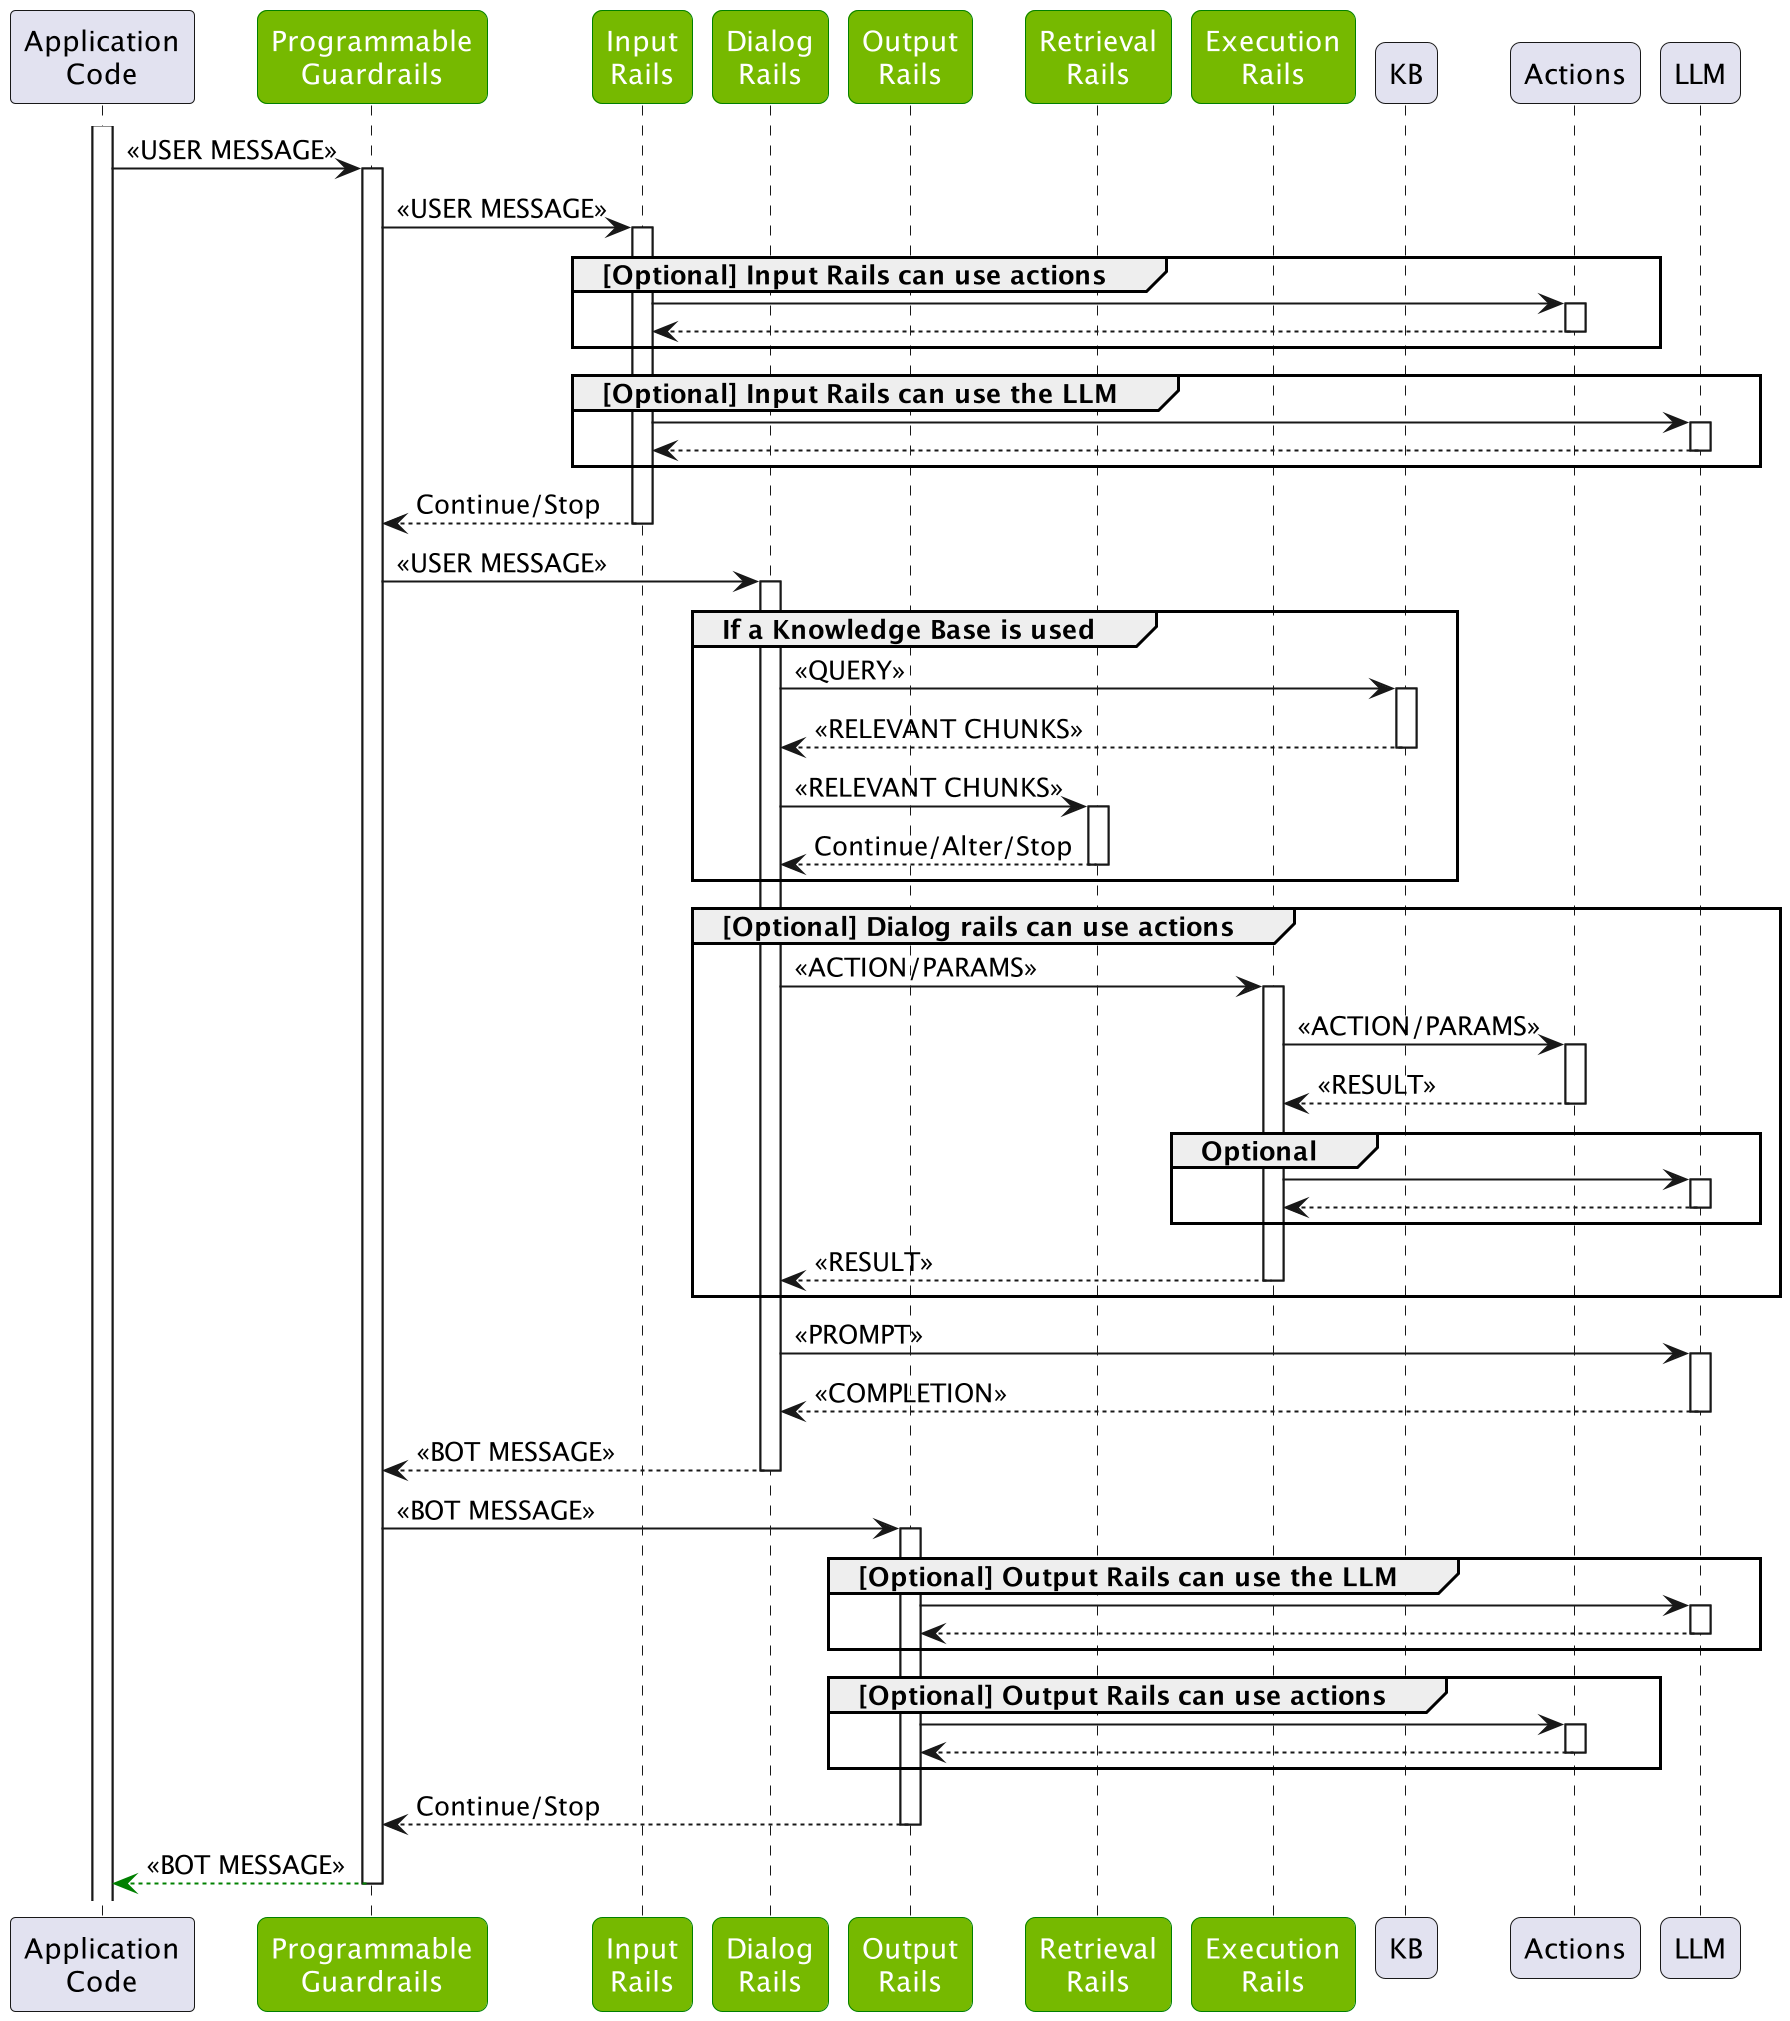

The diagram above was rendered by PlantUML. Its source (embedded in the PNG):
@startuml
participant "Application\nCode" as A

skinparam Participant {
  RoundCorner 10

  BackgroundColor<<LLMRails>> 76b900
  FontColor<<LLMRails>> white
  BorderColor<<LLMRails>> green
}


participant "Programmable\nGuardrails" as LLMRails <<LLMRails>>
participant "Input\nRails" as IR <<LLMRails>>
participant "Dialog\nRails" as DR <<LLMRails>>
participant "Output\nRails" as OR <<LLMRails>>
participant "Retrieval\nRails" as RR <<LLMRails>>
participant "Execution\nRails" as ER <<LLMRails>>
participant KB
participant Actions
participant "LLM"


Activate A
A->LLMRails: <<USER MESSAGE>>
activate LLMRails

LLMRails->IR: <<USER MESSAGE>>
activate IR

group [Optional] Input Rails can use actions
IR->Actions
activate Actions
return
end

group [Optional] Input Rails can use the LLM
IR->LLM
activate LLM
return
end

return Continue/Stop

LLMRails->DR: <<USER MESSAGE>>
activate DR

group If a Knowledge Base is used
DR->KB: <<QUERY>>
activate KB
return <<RELEVANT CHUNKS>>
DR->RR: <<RELEVANT CHUNKS>>
activate RR
return Continue/Alter/Stop
end

group [Optional] Dialog rails can use actions
DR->ER: <<ACTION/PARAMS>>
activate ER

ER->Actions: <<ACTION/PARAMS>>
activate Actions
return <<RESULT>>

group Optional
ER->LLM
activate LLM
return
end


return <<RESULT>>
end

DR->LLM: <<PROMPT>>
activate LLM
return <<COMPLETION>>

return <<BOT MESSAGE>>


LLMRails->OR: <<BOT MESSAGE>>
activate OR

group [Optional] Output Rails can use the LLM
OR->LLM
activate LLM
return
end

group [Optional] Output Rails can use actions
OR->Actions
activate Actions
return
end

return Continue/Stop


return #green <<BOT MESSAGE>>


'hide footbox
hide stereotype
scale 2
@enduml